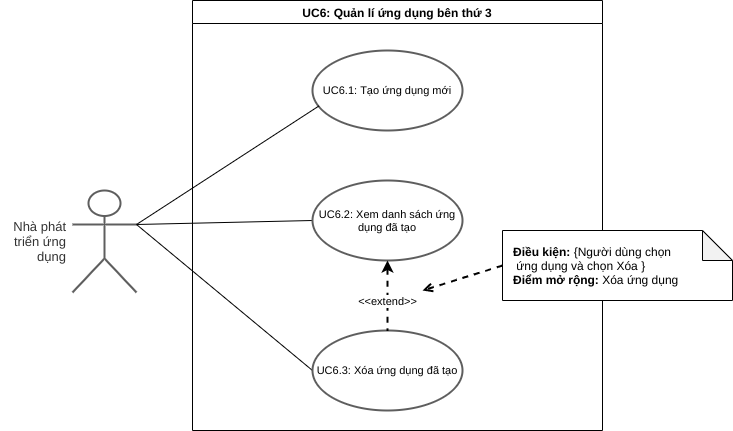

The diagram above was exported from draw.io. Its source (the exported page's mxGraphModel, read from the mxfile embedded in the PNG):
<mxGraphModel dx="1185" dy="718" grid="1" gridSize="10" guides="1" tooltips="1" connect="1" arrows="1" fold="1" page="1" pageScale="1" pageWidth="850" pageHeight="1100" math="0" shadow="0">
  <root>
    <mxCell id="3snvjzDR94YGUtg_Tq0R-0" />
    <mxCell id="3snvjzDR94YGUtg_Tq0R-1" parent="3snvjzDR94YGUtg_Tq0R-0" />
    <mxCell id="vd6kbAloMl59WX9zVhF9-0" style="edgeStyle=none;rounded=0;orthogonalLoop=1;jettySize=auto;html=1;exitX=1;exitY=0.3333333333333333;exitDx=0;exitDy=0;exitPerimeter=0;entryX=0;entryY=0.5;entryDx=0;entryDy=0;startArrow=none;startFill=0;endArrow=none;endFill=0;strokeWidth=1;" edge="1" parent="3snvjzDR94YGUtg_Tq0R-1" source="vd6kbAloMl59WX9zVhF9-1" target="vd6kbAloMl59WX9zVhF9-5">
      <mxGeometry relative="1" as="geometry" />
    </mxCell>
    <UserObject label="Nhà phát triển ứng dụng" lucidchartObjectId="J~mGK7bea8NV" id="vd6kbAloMl59WX9zVhF9-1">
      <mxCell style="html=1;whiteSpace=wrap;shape=umlActor;labelPosition=left;verticalLabelPosition=middle;verticalAlign=middle;whiteSpace=nowrap;whiteSpace=wrap;fontSize=13;fontColor=#333333;spacing=0;strokeColor=#5e5e5e;strokeOpacity=100;rounded=1;absoluteArcSize=1;arcSize=7.199999999999999;strokeWidth=2;align=right;spacingRight=6;" vertex="1" zOrder="1" parent="3snvjzDR94YGUtg_Tq0R-1">
        <mxGeometry x="90" y="260" width="64" height="102" as="geometry" />
      </mxCell>
    </UserObject>
    <UserObject label="UC6.1: Tạo ứng dụng mới" lucidchartObjectId="mbnGbb5BXULh" id="vd6kbAloMl59WX9zVhF9-2">
      <mxCell style="html=1;whiteSpace=wrap;ellipse;whiteSpace=wrap;fontSize=11;spacing=3;strokeColor=#5e5e5e;strokeOpacity=100;rounded=1;absoluteArcSize=1;arcSize=7.199999999999999;strokeWidth=2;" vertex="1" zOrder="5" parent="3snvjzDR94YGUtg_Tq0R-1">
        <mxGeometry x="330" y="120" width="150" height="80" as="geometry" />
      </mxCell>
    </UserObject>
    <mxCell id="vd6kbAloMl59WX9zVhF9-3" style="edgeStyle=none;rounded=0;orthogonalLoop=1;jettySize=auto;html=1;exitX=0;exitY=0.5;exitDx=0;exitDy=0;entryX=1;entryY=0.3333333333333333;entryDx=0;entryDy=0;entryPerimeter=0;startArrow=none;startFill=0;endArrow=none;endFill=0;strokeWidth=1;" edge="1" parent="3snvjzDR94YGUtg_Tq0R-1" source="vd6kbAloMl59WX9zVhF9-4" target="vd6kbAloMl59WX9zVhF9-1">
      <mxGeometry relative="1" as="geometry" />
    </mxCell>
    <mxCell id="vd6kbAloMl59WX9zVhF9-6" style="rounded=0;orthogonalLoop=1;jettySize=auto;html=1;startArrow=none;startFill=0;endArrow=none;endFill=0;entryX=1;entryY=0.3333333333333333;entryDx=0;entryDy=0;entryPerimeter=0;exitX=0.044;exitY=0.692;exitDx=0;exitDy=0;exitPerimeter=0;" edge="1" parent="3snvjzDR94YGUtg_Tq0R-1" source="vd6kbAloMl59WX9zVhF9-2" target="vd6kbAloMl59WX9zVhF9-1">
      <mxGeometry relative="1" as="geometry">
        <mxPoint x="320" y="210" as="sourcePoint" />
        <mxPoint x="164" y="332" as="targetPoint" />
      </mxGeometry>
    </mxCell>
    <mxCell id="vd6kbAloMl59WX9zVhF9-11" value="UC6: Quản lí ứng dụng bên thứ 3" style="swimlane;" vertex="1" parent="3snvjzDR94YGUtg_Tq0R-1">
      <mxGeometry x="210" y="70" width="410" height="430" as="geometry" />
    </mxCell>
    <UserObject label="UC6.2: Xem danh sách ứng dụng đã tạo" lucidchartObjectId="mbnGbb5BXULh" id="vd6kbAloMl59WX9zVhF9-4">
      <mxCell style="html=1;whiteSpace=wrap;ellipse;whiteSpace=wrap;fontSize=11;spacing=3;strokeColor=#5e5e5e;strokeOpacity=100;rounded=1;absoluteArcSize=1;arcSize=7.199999999999999;strokeWidth=2;" vertex="1" zOrder="5" parent="vd6kbAloMl59WX9zVhF9-11">
        <mxGeometry x="120" y="180" width="150" height="80" as="geometry" />
      </mxCell>
    </UserObject>
    <UserObject label="UC6.3: Xóa ứng dụng đã tạo" lucidchartObjectId="mbnGbb5BXULh" id="vd6kbAloMl59WX9zVhF9-5">
      <mxCell style="html=1;whiteSpace=wrap;ellipse;whiteSpace=wrap;fontSize=11;spacing=3;strokeColor=#5e5e5e;strokeOpacity=100;rounded=1;absoluteArcSize=1;arcSize=7.199999999999999;strokeWidth=2;" vertex="1" zOrder="5" parent="vd6kbAloMl59WX9zVhF9-11">
        <mxGeometry x="120" y="330" width="150" height="80" as="geometry" />
      </mxCell>
    </UserObject>
    <mxCell id="vd6kbAloMl59WX9zVhF9-8" value="&amp;lt;&amp;lt;extend&amp;gt;&amp;gt;" style="endArrow=none;dashed=1;html=1;strokeWidth=2;exitX=0.5;exitY=1;exitDx=0;exitDy=0;entryX=0.5;entryY=0;entryDx=0;entryDy=0;endFill=0;startArrow=classic;startFill=1;" edge="1" parent="vd6kbAloMl59WX9zVhF9-11" source="vd6kbAloMl59WX9zVhF9-4" target="vd6kbAloMl59WX9zVhF9-5">
      <mxGeometry x="0.172" width="50" height="50" relative="1" as="geometry">
        <mxPoint x="231.61000000000013" y="297.8299999999999" as="sourcePoint" />
        <mxPoint x="366.6300000000001" y="189.4799999999999" as="targetPoint" />
        <mxPoint as="offset" />
      </mxGeometry>
    </mxCell>
    <mxCell id="vd6kbAloMl59WX9zVhF9-13" value="&lt;b&gt;Điều kiện:&lt;/b&gt; {Người dùng chọn&lt;br&gt;&amp;nbsp;ứng dụng và chọn Xóa }&amp;nbsp;&lt;br&gt;&lt;b&gt;Điểm mở rộng:&lt;/b&gt;&amp;nbsp;Xóa ứng dụng" style="shape=note;whiteSpace=wrap;html=1;backgroundOutline=1;darkOpacity=0.05;align=left;spacingLeft=9;" vertex="1" parent="3snvjzDR94YGUtg_Tq0R-1">
      <mxGeometry x="520" y="300" width="230" height="70" as="geometry" />
    </mxCell>
    <mxCell id="vd6kbAloMl59WX9zVhF9-14" value="" style="endArrow=open;dashed=1;html=1;strokeWidth=2;exitX=0;exitY=0.5;exitDx=0;exitDy=0;exitPerimeter=0;startArrow=none;startFill=0;endFill=0;" edge="1" parent="3snvjzDR94YGUtg_Tq0R-1" source="vd6kbAloMl59WX9zVhF9-13">
      <mxGeometry width="50" height="50" relative="1" as="geometry">
        <mxPoint x="347.5" y="500" as="sourcePoint" />
        <mxPoint x="440" y="360" as="targetPoint" />
      </mxGeometry>
    </mxCell>
  </root>
</mxGraphModel>